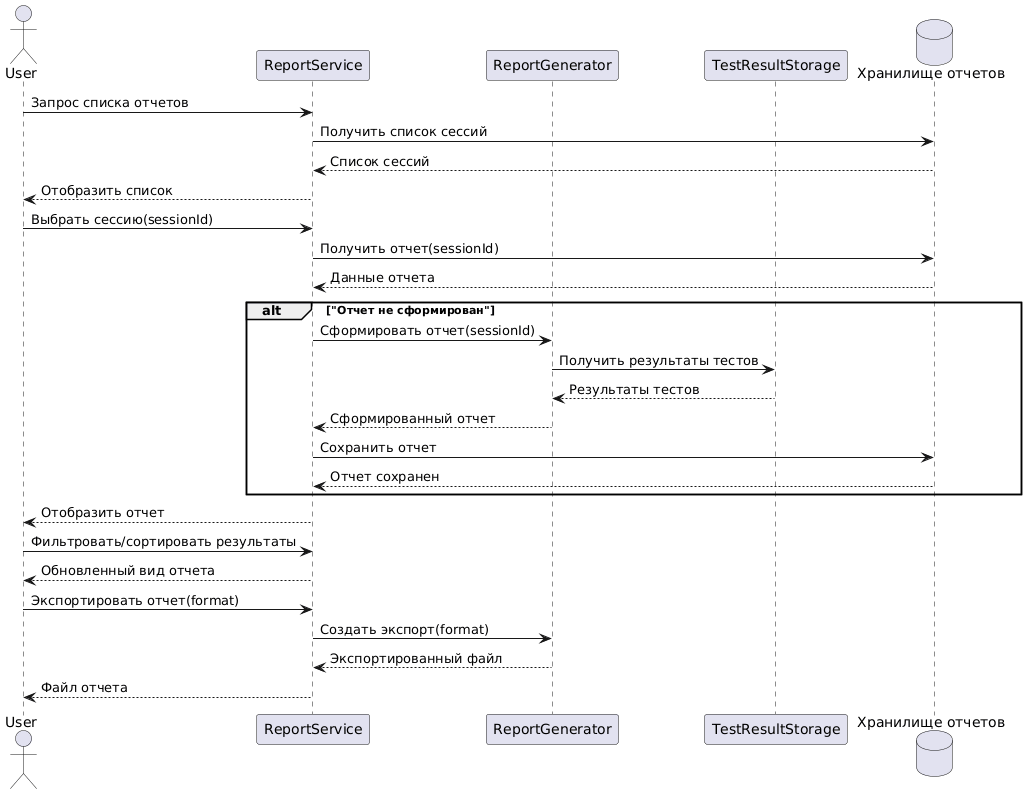

The diagram above was rendered by PlantUML. Its source (embedded in the PNG):
@startuml
actor User
participant ReportService
participant ReportGenerator
participant TestResultStorage
database "Хранилище отчетов" as ReportDB

User -> ReportService : Запрос списка отчетов
ReportService -> ReportDB : Получить список сессий
ReportDB --> ReportService : Список сессий
ReportService --> User : Отобразить список

User -> ReportService : Выбрать сессию(sessionId)
ReportService -> ReportDB : Получить отчет(sessionId)
ReportDB --> ReportService : Данные отчета

alt "Отчет не сформирован"
  ReportService -> ReportGenerator : Сформировать отчет(sessionId)
  ReportGenerator -> TestResultStorage : Получить результаты тестов
  TestResultStorage --> ReportGenerator : Результаты тестов
  ReportGenerator --> ReportService : Сформированный отчет
  ReportService -> ReportDB : Сохранить отчет
  ReportDB --> ReportService : Отчет сохранен
end

ReportService --> User : Отобразить отчет

User -> ReportService : Фильтровать/сортировать результаты
ReportService --> User : Обновленный вид отчета

User -> ReportService : Экспортировать отчет(format)
ReportService -> ReportGenerator : Создать экспорт(format)
ReportGenerator --> ReportService : Экспортированный файл
ReportService --> User : Файл отчета
@enduml